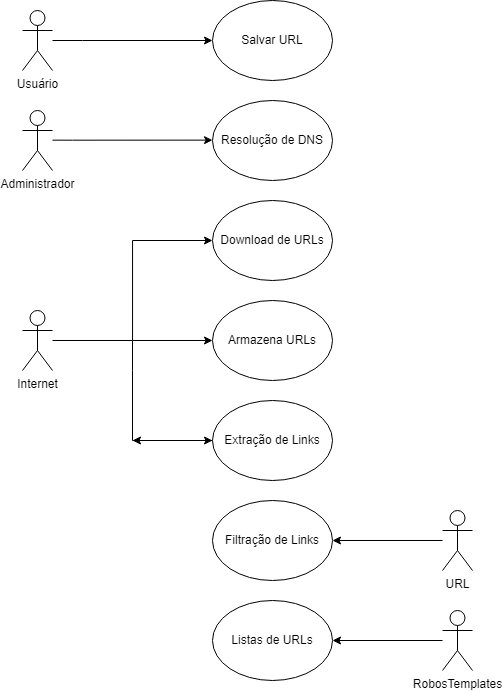

The diagram above was exported from draw.io. Its source (the exported page's mxGraphModel, read from the mxfile embedded in the PNG):
<mxGraphModel dx="973" dy="820" grid="1" gridSize="10" guides="1" tooltips="1" connect="1" arrows="1" fold="1" page="1" pageScale="1" pageWidth="1169" pageHeight="827" background="none" math="0" shadow="0">
  <root>
    <mxCell id="0" />
    <mxCell id="1" parent="0" />
    <mxCell id="Ny4YsHCnUzbpM6PrI_iS-28" style="edgeStyle=orthogonalEdgeStyle;rounded=0;orthogonalLoop=1;jettySize=auto;html=1;entryX=0;entryY=0.5;entryDx=0;entryDy=0;" edge="1" parent="1" source="Ny4YsHCnUzbpM6PrI_iS-13" target="Ny4YsHCnUzbpM6PrI_iS-24">
      <mxGeometry relative="1" as="geometry">
        <Array as="points">
          <mxPoint x="350" y="40" />
          <mxPoint x="350" y="40" />
        </Array>
      </mxGeometry>
    </mxCell>
    <mxCell id="Ny4YsHCnUzbpM6PrI_iS-13" value="Usuário" style="shape=umlActor;verticalLabelPosition=bottom;verticalAlign=top;html=1;outlineConnect=0;" vertex="1" parent="1">
      <mxGeometry x="290" y="10" width="30" height="60" as="geometry" />
    </mxCell>
    <mxCell id="Ny4YsHCnUzbpM6PrI_iS-30" style="edgeStyle=orthogonalEdgeStyle;rounded=0;orthogonalLoop=1;jettySize=auto;html=1;entryX=0;entryY=0.5;entryDx=0;entryDy=0;" edge="1" parent="1" source="Ny4YsHCnUzbpM6PrI_iS-14" target="Ny4YsHCnUzbpM6PrI_iS-25">
      <mxGeometry relative="1" as="geometry" />
    </mxCell>
    <mxCell id="Ny4YsHCnUzbpM6PrI_iS-14" value="Internet" style="shape=umlActor;verticalLabelPosition=bottom;verticalAlign=top;html=1;outlineConnect=0;" vertex="1" parent="1">
      <mxGeometry x="290" y="310" width="30" height="60" as="geometry" />
    </mxCell>
    <mxCell id="Ny4YsHCnUzbpM6PrI_iS-36" style="edgeStyle=orthogonalEdgeStyle;rounded=0;orthogonalLoop=1;jettySize=auto;html=1;entryX=1;entryY=0.5;entryDx=0;entryDy=0;" edge="1" parent="1" source="Ny4YsHCnUzbpM6PrI_iS-15" target="Ny4YsHCnUzbpM6PrI_iS-33">
      <mxGeometry relative="1" as="geometry" />
    </mxCell>
    <mxCell id="Ny4YsHCnUzbpM6PrI_iS-15" value="RobosTemplates" style="shape=umlActor;verticalLabelPosition=bottom;verticalAlign=top;html=1;outlineConnect=0;" vertex="1" parent="1">
      <mxGeometry x="710" y="610" width="30" height="60" as="geometry" />
    </mxCell>
    <mxCell id="Ny4YsHCnUzbpM6PrI_iS-35" style="edgeStyle=orthogonalEdgeStyle;rounded=0;orthogonalLoop=1;jettySize=auto;html=1;entryX=1;entryY=0.5;entryDx=0;entryDy=0;" edge="1" parent="1" source="Ny4YsHCnUzbpM6PrI_iS-16" target="Ny4YsHCnUzbpM6PrI_iS-23">
      <mxGeometry relative="1" as="geometry" />
    </mxCell>
    <mxCell id="Ny4YsHCnUzbpM6PrI_iS-16" value="URL" style="shape=umlActor;verticalLabelPosition=bottom;verticalAlign=top;html=1;outlineConnect=0;" vertex="1" parent="1">
      <mxGeometry x="710" y="510" width="30" height="60" as="geometry" />
    </mxCell>
    <mxCell id="Ny4YsHCnUzbpM6PrI_iS-29" style="edgeStyle=orthogonalEdgeStyle;rounded=0;orthogonalLoop=1;jettySize=auto;html=1;entryX=0;entryY=0.5;entryDx=0;entryDy=0;" edge="1" parent="1">
      <mxGeometry relative="1" as="geometry">
        <mxPoint x="320" y="139.65857142857135" as="sourcePoint" />
        <mxPoint x="480" y="139.63" as="targetPoint" />
        <Array as="points">
          <mxPoint x="340" y="139.63" />
          <mxPoint x="340" y="139.63" />
        </Array>
      </mxGeometry>
    </mxCell>
    <mxCell id="Ny4YsHCnUzbpM6PrI_iS-17" value="Administrador" style="shape=umlActor;verticalLabelPosition=bottom;verticalAlign=top;html=1;outlineConnect=0;" vertex="1" parent="1">
      <mxGeometry x="290" y="110" width="30" height="60" as="geometry" />
    </mxCell>
    <mxCell id="Ny4YsHCnUzbpM6PrI_iS-22" value="Resolução de DNS" style="ellipse;whiteSpace=wrap;html=1;" vertex="1" parent="1">
      <mxGeometry x="480" y="100" width="120" height="80" as="geometry" />
    </mxCell>
    <mxCell id="Ny4YsHCnUzbpM6PrI_iS-23" value="Filtração de Links" style="ellipse;whiteSpace=wrap;html=1;" vertex="1" parent="1">
      <mxGeometry x="480" y="500" width="120" height="80" as="geometry" />
    </mxCell>
    <mxCell id="Ny4YsHCnUzbpM6PrI_iS-24" value="Salvar URL" style="ellipse;whiteSpace=wrap;html=1;" vertex="1" parent="1">
      <mxGeometry x="480" width="120" height="80" as="geometry" />
    </mxCell>
    <mxCell id="Ny4YsHCnUzbpM6PrI_iS-25" value="Download de URLs" style="ellipse;whiteSpace=wrap;html=1;" vertex="1" parent="1">
      <mxGeometry x="480" y="200" width="120" height="80" as="geometry" />
    </mxCell>
    <mxCell id="Ny4YsHCnUzbpM6PrI_iS-26" value="Armazena URLs" style="ellipse;whiteSpace=wrap;html=1;" vertex="1" parent="1">
      <mxGeometry x="480" y="300" width="120" height="80" as="geometry" />
    </mxCell>
    <mxCell id="Ny4YsHCnUzbpM6PrI_iS-42" value="" style="edgeStyle=orthogonalEdgeStyle;rounded=0;orthogonalLoop=1;jettySize=auto;html=1;" edge="1" parent="1" source="Ny4YsHCnUzbpM6PrI_iS-27">
      <mxGeometry relative="1" as="geometry">
        <mxPoint x="400" y="440" as="targetPoint" />
      </mxGeometry>
    </mxCell>
    <mxCell id="Ny4YsHCnUzbpM6PrI_iS-27" value="Extração de Links" style="ellipse;whiteSpace=wrap;html=1;" vertex="1" parent="1">
      <mxGeometry x="480" y="400" width="120" height="80" as="geometry" />
    </mxCell>
    <mxCell id="Ny4YsHCnUzbpM6PrI_iS-31" value="" style="endArrow=classic;html=1;rounded=0;entryX=0;entryY=0.5;entryDx=0;entryDy=0;" edge="1" parent="1" target="Ny4YsHCnUzbpM6PrI_iS-26">
      <mxGeometry width="50" height="50" relative="1" as="geometry">
        <mxPoint x="400" y="370" as="sourcePoint" />
        <mxPoint x="530" y="330" as="targetPoint" />
        <Array as="points">
          <mxPoint x="400" y="340" />
        </Array>
      </mxGeometry>
    </mxCell>
    <mxCell id="Ny4YsHCnUzbpM6PrI_iS-32" value="" style="endArrow=classic;html=1;rounded=0;entryX=0;entryY=0.5;entryDx=0;entryDy=0;" edge="1" parent="1" target="Ny4YsHCnUzbpM6PrI_iS-27">
      <mxGeometry width="50" height="50" relative="1" as="geometry">
        <mxPoint x="400" y="370" as="sourcePoint" />
        <mxPoint x="530" y="330" as="targetPoint" />
        <Array as="points">
          <mxPoint x="400" y="440" />
        </Array>
      </mxGeometry>
    </mxCell>
    <mxCell id="Ny4YsHCnUzbpM6PrI_iS-33" value="Listas de URLs" style="ellipse;whiteSpace=wrap;html=1;" vertex="1" parent="1">
      <mxGeometry x="480" y="600" width="120" height="80" as="geometry" />
    </mxCell>
  </root>
</mxGraphModel>